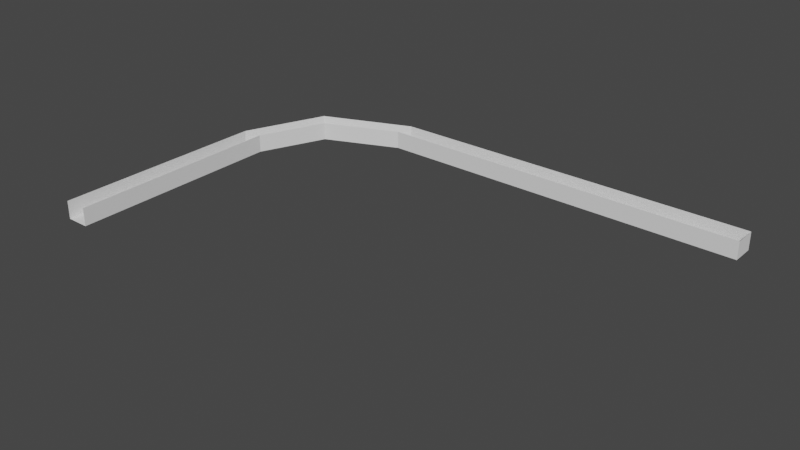 # Source: untitled.blend  (saved by Blender 2.93.20; exported with 4.5.12 LTS)
import bpy
from mathutils import Matrix  # noqa: F401  (used for matrix-valued properties, if any)

bpy.ops.wm.read_factory_settings(use_empty=True)
scene = bpy.context.scene
scene.name = 'Scene'

# ---- collections
col_collection = bpy.data.collections.new('Collection'); scene.collection.children.link(col_collection)

# ---- world
world_world = bpy.data.worlds.new('World'); scene.world = world_world
world_world.use_nodes = True; world_world.node_tree.nodes.clear()
_N = world_world.node_tree.nodes; _L = world_world.node_tree.links
n0 = _N.new('ShaderNodeOutputWorld'); n0.name = 'World Output'; n0.location = (300, 300)
n1 = _N.new('ShaderNodeBackground'); n1.name = 'Background'; n1.location = (10, 300)
n1.inputs[0].default_value = (0.05088, 0.05088, 0.05088, 1.0)
_L.new(n1.outputs[0], n0.inputs[0])
n0.is_active_output = True
world_world.color = (0.05088, 0.05088, 0.05088)
world_world.use_sun_shadow = False
world_world.sun_shadow_jitter_overblur = 0.0

# ---- meshes
me_cube_001 = bpy.data.meshes.new('Cube.001')
me_cube_001.from_pydata([(-1.276, -9.141, -1.011), (-1.276, -9.141, 0.9891), (-1.114, 14.92, -1.0), (-1.114, 14.92, 1.0), (1.274, -9.141, -1.011), (1.274, -9.141, 0.9891), (1.11, 15.06, -1.0), (1.11, 15.06, 1.0), (2.651, 24.12, -1.0), (2.651, 24.12, 1.0), (4.247, 22.5, -1.0), (4.247, 22.5, 1.0), (12.68, 28.21, -1.0), (12.68, 28.21, 1.0), (12.52, 25.99, -1.0), (12.52, 25.99, 1.0), (54.19, 28.38, -1.0), (54.19, 28.38, 1.0), (54.19, 25.83, -1.0), (54.19, 25.83, 1.0)], [], [(0, 2, 3, 1), (6, 4, 5, 7), (2, 0, 4, 6), (3, 2, 8, 9), (6, 7, 11, 10), (2, 6, 10, 8), (8, 10, 14, 12), (9, 8, 12, 13), (10, 11, 15, 14), (13, 12, 16, 17), (14, 15, 19, 18), (12, 14, 18, 16), (16, 18, 19, 17)])
_uv = me_cube_001.uv_layers.new(name='UVMap')
_uv.uv.foreach_set('vector', [0.375, 0.0, 0.375, 0.25, 0.625, 0.25, 0.625, 0.0, 0.375, 0.5, 0.375, 0.75, 0.625, 0.75, 0.625, 0.5, 0.125, 0.5, 0.125, 0.75, 0.375, 0.75, 0.375, 0.5, 0.625, 0.25, 0.375, 0.25, 0.375, 0.25, 0.625, 0.25, 0.375, 0.5, 0.625, 0.5, 0.625, 0.5, 0.375, 0.5, 0.125, 0.5, 0.375, 0.5, 0.375, 0.5, 0.125, 0.5, 0.125, 0.5, 0.375, 0.5, 0.375, 0.5, 0.125, 0.5, 0.625, 0.25, 0.375, 0.25, 0.375, 0.25, 0.625, 0.25, 0.375, 0.5, 0.625, 0.5, 0.625, 0.5, 0.375, 0.5, 0.625, 0.25, 0.375, 0.25, 0.375, 0.25, 0.625, 0.25, 0.375, 0.5, 0.625, 0.5, 0.625, 0.5, 0.375, 0.5, 0.125, 0.5, 0.375, 0.5, 0.375, 0.5, 0.125, 0.5, 0.125, 0.5, 0.375, 0.5, 0.625, 0.5, 0.875, 0.5])
me_cube_001.use_remesh_fix_poles = True
me_cube_001.use_remesh_preserve_attributes = False
me_cube_001.update()

# ---- objects
ob_cube = bpy.data.objects.new('Cube', me_cube_001)

# ---- transforms, parenting, visibility, modifiers, constraints
ob_cube.location = (0.0, 0.0, 0.0)

# ---- collection membership
col_collection.objects.link(ob_cube)

# ---- scene / render settings (as saved in the file)
scene.frame_start = 1; scene.frame_end = 250; scene.frame_set(1)
scene.render.engine = 'BLENDER_EEVEE_NEXT'
scene.cycles.use_denoising = False
scene.cycles.samples = 128
scene.cycles.sampling_pattern = 'TABULATED_SOBOL'
scene.cycles.use_adaptive_sampling = False
scene.cycles.use_light_tree = False
scene.view_settings.view_transform = 'Filmic'
bpy.context.view_layer.update()

# ---- added for rendering (the .blend has no active camera and no usable light): camera, sun
cam_auto = bpy.data.cameras.new('AutoCamera')
cam_auto.lens = 50.0
cam_auto.sensor_width = 36.0
cam_auto.clip_end = 1087.84
ob_auto_camera = bpy.data.objects.new('AutoCamera', cam_auto)
scene.collection.objects.link(ob_auto_camera)
ob_auto_camera.location = (88.4431, -64.7636, 49.5829)
ob_auto_camera.rotation_euler = (1.09748, -7.21219e-08, 0.694738)
scene.camera = ob_auto_camera
light_auto_sun = bpy.data.lights.new('AutoSun', 'SUN')
light_auto_sun.energy = 3.0
light_auto_sun.angle = 0.0523599
ob_auto_sun = bpy.data.objects.new('AutoSun', light_auto_sun)
scene.collection.objects.link(ob_auto_sun)
ob_auto_sun.rotation_euler = (0.872665, 0.174533, 0.523599)
bpy.context.view_layer.update()
